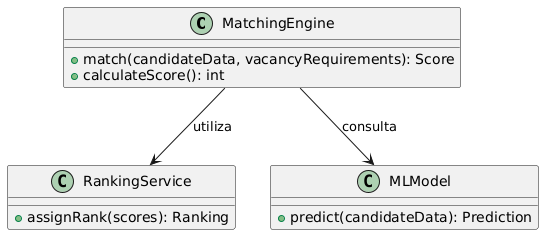

The diagram above was rendered by PlantUML. Its source (embedded in the PNG):
@startuml
' Diagrama de clases simplificado para el Matching Engine del Servicio de Matching con IA

class MatchingEngine {
  +match(candidateData, vacancyRequirements): Score
  +calculateScore(): int
}

class RankingService {
  +assignRank(scores): Ranking
}

class MLModel {
  +predict(candidateData): Prediction
}

MatchingEngine --> RankingService : utiliza
MatchingEngine --> MLModel : consulta
@enduml